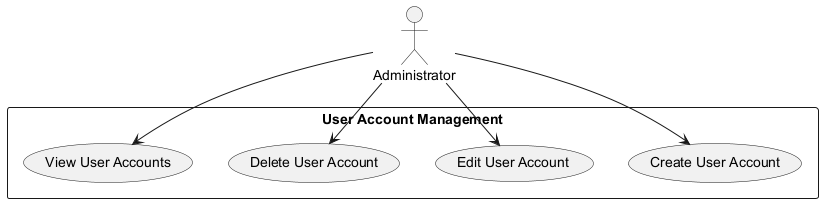

The diagram above was rendered by PlantUML. Its source (embedded in the PNG):
@startuml
actor Administrator

rectangle "User Account Management" {
    usecase "Create User Account" as UC1
    usecase "Edit User Account" as UC2
    usecase "Delete User Account" as UC3
    usecase "View User Accounts" as UC4
}

Administrator --> UC1
Administrator --> UC2
Administrator --> UC3
Administrator --> UC4
@enduml